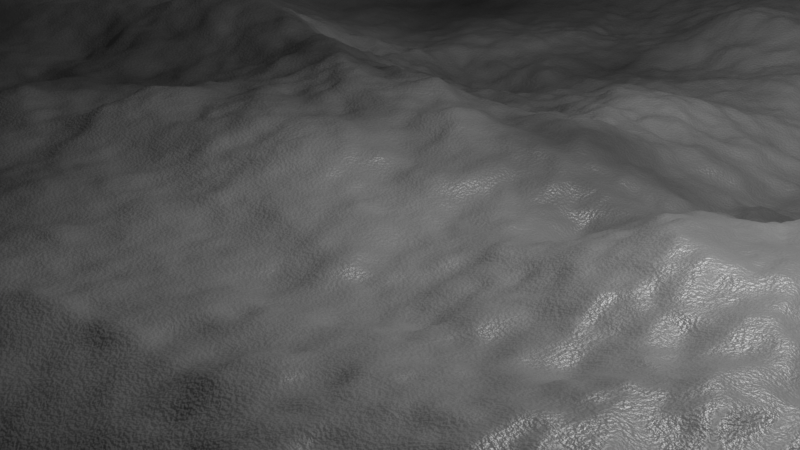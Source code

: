 # Source: moon.blend  (saved by Blender 3.0.42; exported with 4.5.12 LTS)
import bpy
from mathutils import Matrix  # noqa: F401  (used for matrix-valued properties, if any)

bpy.ops.wm.read_factory_settings(use_empty=True)
scene = bpy.context.scene
scene.name = 'Scene'

# ---- collections
col_collection = bpy.data.collections.new('Collection'); scene.collection.children.link(col_collection)

# ---- materials (node trees are filled in below, after node groups)
mat_moon_surface = bpy.data.materials.new('Moon Surface')
mat_moon_surface.alpha_threshold = 0.0
mat_moon_surface.line_color = (0.0, 0.0, 0.0, 1.0)

# ---- node groups
ng_ground = bpy.data.node_groups.new('Ground', 'GeometryNodeTree')
_s = ng_ground.interface.new_socket(name='Geometry', in_out='OUTPUT', socket_type='NodeSocketGeometry')
_s = ng_ground.interface.new_socket(name='Geometry', in_out='INPUT', socket_type='NodeSocketGeometry')
ng_ground.is_modifier = True
_N = ng_ground.nodes; _L = ng_ground.links
n0 = _N.new('GeometryNodeStoreNamedAttribute'); n0.name = 'Store Named Attribute'; n0.location = (-666, 177)
n0.data_type = 'FLOAT_VECTOR'
n0.domain = 'CORNER'
n0.inputs[2].default_value = 'uv_map'
n1 = _N.new('GeometryNodeMeshGrid'); n1.name = 'Grid'; n1.location = (-691, 177)
n1.inputs[0].default_value = 50.0
n1.inputs[1].default_value = 50.0
n2 = _N.new('GeometryNodeSubdivideMesh'); n2.name = 'Subdivide Mesh'; n2.location = (-454, 150)
n2.inputs[1].default_value = 6
n3 = _N.new('GeometryNodeSubdivideMesh'); n3.name = 'Subdivide Mesh.001'; n3.location = (-206, 140)
n3.inputs[1].default_value = 3
n4 = _N.new('ShaderNodeTexNoise'); n4.name = 'Noise Texture.001'; n4.location = (-693, -328)
n4.noise_dimensions = '4D'
n4.inputs[1].default_value = 40.0
n4.inputs[2].default_value = 0.12
n4.inputs[3].default_value = 20.0
n4.inputs[8].default_value = 0.24
n5 = _N.new('ShaderNodeValToRGB'); n5.name = 'ColorRamp'; n5.location = (-453, -326)
while len(n5.color_ramp.elements) > 1: n5.color_ramp.elements.remove(n5.color_ramp.elements[-1])
n5.color_ramp.elements[0].position = 0.0; n5.color_ramp.elements[0].color = (0.0, 0.0, 0.0, 1.0)
_e = n5.color_ramp.elements.new(0.6864); _e.color = (1.0, 1.0, 1.0, 1.0)
n6 = _N.new('ShaderNodeCombineXYZ'); n6.name = 'Combine XYZ.001'; n6.location = (845, -224)
n7 = _N.new('ShaderNodeTexVoronoi'); n7.name = 'Voronoi Texture'; n7.location = (71, -438)
n7.inputs[2].default_value = 0.12
n8 = _N.new('ShaderNodeMath'); n8.name = 'Math'; n8.location = (611, -286)
n8.operation = 'MULTIPLY'
n8.inputs[1].default_value = 1.0
n9 = _N.new('ShaderNodeValToRGB'); n9.name = 'ColorRamp.001'; n9.location = (299, -368)
while len(n9.color_ramp.elements) > 1: n9.color_ramp.elements.remove(n9.color_ramp.elements[-1])
n9.color_ramp.elements[0].position = 0.1773; n9.color_ramp.elements[0].color = (0.0, 0.0, 0.0, 1.0)
_e = n9.color_ramp.elements.new(0.5455); _e.color = (1.0, 1.0, 1.0, 1.0)
n10 = _N.new('ShaderNodeTexNoise'); n10.name = 'Noise Texture'; n10.location = (-695, -6)
n10.noise_dimensions = '4D'
n10.inputs[1].default_value = 66.0
n10.inputs[2].default_value = 0.12
n10.inputs[3].default_value = 20.0
n10.inputs[8].default_value = 0.24
n11 = _N.new('ShaderNodeVectorMath'); n11.name = 'Vector Math'; n11.location = (-469, -11)
n11.operation = 'SUBTRACT'
n11.inputs[1].default_value = (0.5, 0.5, 0.5)
n12 = _N.new('ShaderNodeVectorMath'); n12.name = 'Vector Math.002'; n12.location = (-153, -85)
n12.operation = 'SCALE'
n13 = _N.new('ShaderNodeVectorMath'); n13.name = 'Vector Math.001'; n13.location = (56, -78)
n13.operation = 'SCALE'
n13.inputs[3].default_value = 12.5
n14 = _N.new('ShaderNodeCombineXYZ'); n14.name = 'Combine XYZ'; n14.location = (276, 6)
n15 = _N.new('GeometryNodeSetPosition'); n15.name = 'Set Position'; n15.location = (496, 72)
n16 = _N.new('ShaderNodeCombineXYZ'); n16.name = 'Combine XYZ.002'; n16.location = (2224, -285)
n17 = _N.new('GeometryNodeSetPosition'); n17.name = 'Set Position.002'; n17.location = (2444, -218)
n18 = _N.new('GeometryNodeSetPosition'); n18.name = 'Set Position.001'; n18.location = (1071, 85)
n18.width = 118
n19 = _N.new('GeometryNodeSetShadeSmooth'); n19.name = 'Set Shade Smooth'; n19.location = (3001, 57)
n20 = _N.new('ShaderNodeVectorMath'); n20.name = 'Vector Math.004'; n20.location = (2014, -280)
n20.operation = 'SCALE'
n20.inputs[3].default_value = 0.15
n21 = _N.new('ShaderNodeVectorMath'); n21.name = 'Vector Math.003'; n21.location = (1808, -270)
n21.operation = 'SUBTRACT'
n21.inputs[1].default_value = (0.5, 0.5, 0.5)
n22 = _N.new('ShaderNodeTexNoise'); n22.name = 'Noise Texture.002'; n22.location = (1599, -264)
n22.noise_dimensions = '4D'
n22.inputs[1].default_value = 158.0
n22.inputs[2].default_value = 1.0
n22.inputs[3].default_value = 20.0
n23 = _N.new('NodeGroupOutput'); n23.name = 'Group Output'; n23.location = (3870, 53)
n24 = _N.new('GeometryNodeSetMaterial'); n24.name = 'Set Material'; n24.location = (3445, 74)
n24.inputs[2].default_value = mat_moon_surface
_L.new(n0.outputs[0], n2.inputs[0])
_L.new(n2.outputs[0], n3.inputs[0])
_L.new(n3.outputs[0], n15.inputs[0])
_L.new(n10.outputs[1], n11.inputs[0])
_L.new(n11.outputs[0], n12.inputs[0])
_L.new(n14.outputs[0], n15.inputs[3])
_L.new(n13.outputs[0], n14.inputs[2])
_L.new(n12.outputs[0], n13.inputs[0])
_L.new(n4.outputs[0], n5.inputs[0])
_L.new(n5.outputs[0], n12.inputs[3])
_L.new(n19.outputs[0], n24.inputs[0])
_L.new(n6.outputs[0], n18.inputs[3])
_L.new(n15.outputs[0], n18.inputs[0])
_L.new(n8.outputs[0], n6.inputs[2])
_L.new(n7.outputs[0], n9.inputs[0])
_L.new(n9.outputs[0], n8.inputs[0])
_L.new(n22.outputs[1], n21.inputs[0])
_L.new(n21.outputs[0], n20.inputs[0])
_L.new(n16.outputs[0], n17.inputs[3])
_L.new(n18.outputs[0], n17.inputs[0])
_L.new(n17.outputs[0], n19.inputs[0])
_L.new(n20.outputs[0], n16.inputs[2])
_L.new(n24.outputs[0], n23.inputs[0])
_L.new(n1.outputs[0], n0.inputs[0])
_L.new(n1.outputs[1], n0.inputs[3])
n23.is_active_output = True

# ---- material node trees
mat_moon_surface.use_nodes = True; mat_moon_surface.node_tree.nodes.clear()
_N = mat_moon_surface.node_tree.nodes; _L = mat_moon_surface.node_tree.links
n0 = _N.new('ShaderNodeTexCoord'); n0.name = 'Texture Coordinate'; n0.location = (-953, 258)
n1 = _N.new('ShaderNodeOutputMaterial'); n1.name = 'Material Output'; n1.location = (1217, 292)
n2 = _N.new('ShaderNodeValToRGB'); n2.name = 'ColorRamp'; n2.location = (-114, 250)
while len(n2.color_ramp.elements) > 1: n2.color_ramp.elements.remove(n2.color_ramp.elements[-1])
n2.color_ramp.elements[0].position = 0.2591; n2.color_ramp.elements[0].color = (0.0, 0.0, 0.0, 1.0)
_e = n2.color_ramp.elements.new(0.6045); _e.color = (0.2482, 0.2482, 0.2482, 1.0)
n3 = _N.new('ShaderNodeBsdfPrincipled'); n3.name = 'Principled BSDF'; n3.location = (399, 202)
n3.distribution = 'GGX'
n3.subsurface_method = 'RANDOM_WALK_SKIN'
n3.inputs[2].default_value = 0.4
n3.inputs[3].default_value = 1.45
n3.inputs[27].default_value = (0.0, 0.0, 0.0, 1.0)
n3.inputs[28].default_value = 1.0
n4 = _N.new('ShaderNodeTexNoise'); n4.name = 'Noise Texture'; n4.location = (-396, 219)
n4.inputs[2].default_value = 0.2222
n4.inputs[3].default_value = 14.9
n5 = _N.new('ShaderNodeTexNoise'); n5.name = 'Noise Texture.001'; n5.location = (-412, -44)
n5.inputs[2].default_value = 42.0
n5.inputs[3].default_value = 14.9
n5.inputs[4].default_value = 0.6
n6 = _N.new('ShaderNodeMapping'); n6.name = 'Mapping'; n6.location = (-673, 254)
n7 = _N.new('ShaderNodeBump'); n7.name = 'Bump'; n7.location = (-112, -98)
n7.inputs[0].default_value = 0.183
n7.inputs[1].default_value = 1.0
n7.inputs[2].default_value = 1.0
_L.new(n4.outputs[0], n2.inputs[0])
_L.new(n6.outputs[0], n4.inputs[0])
_L.new(n0.outputs[3], n6.inputs[0])
_L.new(n2.outputs[0], n3.inputs[0])
_L.new(n3.outputs[0], n1.inputs[0])
_L.new(n6.outputs[0], n5.inputs[0])
_L.new(n5.outputs[0], n7.inputs[3])
_L.new(n7.outputs[0], n3.inputs[5])
n1.is_active_output = True

# ---- world
world_world = bpy.data.worlds.new('World'); scene.world = world_world
world_world.use_nodes = True; world_world.node_tree.nodes.clear()
_N = world_world.node_tree.nodes; _L = world_world.node_tree.links
n0 = _N.new('ShaderNodeOutputWorld'); n0.name = 'World Output'; n0.location = (300, 300)
n1 = _N.new('ShaderNodeBackground'); n1.name = 'Background'; n1.location = (10, 300)
n1.inputs[0].default_value = (0.05088, 0.05088, 0.05088, 1.0)
_L.new(n1.outputs[0], n0.inputs[0])
n0.is_active_output = True
world_world.color = (0.05088, 0.05088, 0.05088)
world_world.use_sun_shadow = False
world_world.sun_shadow_jitter_overblur = 0.0

# ---- cameras
cam_camera = bpy.data.cameras.new('Camera')
cam_camera.clip_end = 100.0
cam_camera.ortho_scale = 7.314

# ---- lights
light_light = bpy.data.lights.new('Light', 'POINT')
light_light.transmission_factor = 0.0
light_light.energy = 1000.0
light_light.shadow_soft_size = 0.1
light_light.shadow_maximum_resolution = 0.006
light_light.use_absolute_resolution = True

# ---- meshes
me_cube = bpy.data.meshes.new('Cube')
me_cube.from_pydata([(1.0, 1.0, 1.0), (1.0, 1.0, -1.0), (1.0, -1.0, 1.0), (1.0, -1.0, -1.0), (-1.0, 1.0, 1.0), (-1.0, 1.0, -1.0), (-1.0, -1.0, 1.0), (-1.0, -1.0, -1.0)], [], [(0, 4, 6, 2), (3, 2, 6, 7), (7, 6, 4, 5), (5, 1, 3, 7), (1, 0, 2, 3), (5, 4, 0, 1)])
_uv = me_cube.uv_layers.new(name='UVMap')
_uv.uv.foreach_set('vector', [0.625, 0.5, 0.875, 0.5, 0.875, 0.75, 0.625, 0.75, 0.375, 0.75, 0.625, 0.75, 0.625, 1.0, 0.375, 1.0, 0.375, 0.0, 0.625, 0.0, 0.625, 0.25, 0.375, 0.25, 0.125, 0.5, 0.375, 0.5, 0.375, 0.75, 0.125, 0.75, 0.375, 0.5, 0.625, 0.5, 0.625, 0.75, 0.375, 0.75, 0.375, 0.25, 0.625, 0.25, 0.625, 0.5, 0.375, 0.5])
me_cube.materials.append(mat_moon_surface)
me_cube.use_remesh_preserve_volume = False
me_cube.use_remesh_preserve_attributes = False
me_cube.use_mirror_vertex_groups = False
me_cube.update()

# ---- objects
ob_cube = bpy.data.objects.new('Cube', me_cube)
ob_light = bpy.data.objects.new('Light', light_light)
ob_camera = bpy.data.objects.new('Camera', cam_camera)

# ---- transforms, parenting, visibility, modifiers, constraints
ob_cube.location = (0.0, 0.0, 0.0)
ob_cube.lock_rotations_4d = False
ob_cube.empty_display_type = 'ARROWS'
ob_cube.lineart.crease_threshold = 0.0
_m = ob_cube.modifiers.new('GeometryNodes', 'NODES')
_m.node_group = ng_ground
ob_light.location = (4.076, 1.005, 5.904)
ob_light.rotation_euler = (0.6503, 0.05522, 1.866)
ob_light.lock_rotations_4d = False
ob_light.empty_display_type = 'ARROWS'
ob_light.color = (0.0, 0.0, 0.0, 0.0)
ob_light.lineart.crease_threshold = 0.0
ob_camera.location = (7.359, -6.926, 4.958)
ob_camera.rotation_euler = (1.109, 0.0, 0.8149)
ob_camera.lock_rotations_4d = False
ob_camera.empty_display_type = 'ARROWS'
ob_camera.color = (0.0, 0.0, 0.0, 0.0)
ob_camera.display_type = 'WIRE'
ob_camera.lineart.crease_threshold = 0.0

# ---- collection membership
col_collection.objects.link(ob_cube)
col_collection.objects.link(ob_light)
col_collection.objects.link(ob_camera)

# ---- scene / render settings (as saved in the file)
scene.camera = ob_camera
scene.frame_start = 1; scene.frame_end = 250; scene.frame_set(0)
scene.render.engine = 'CYCLES'
scene.cycles.sampling_pattern = 'TABULATED_SOBOL'
scene.cycles.use_light_tree = False
scene.view_settings.view_transform = 'Standard'
bpy.context.view_layer.update()
